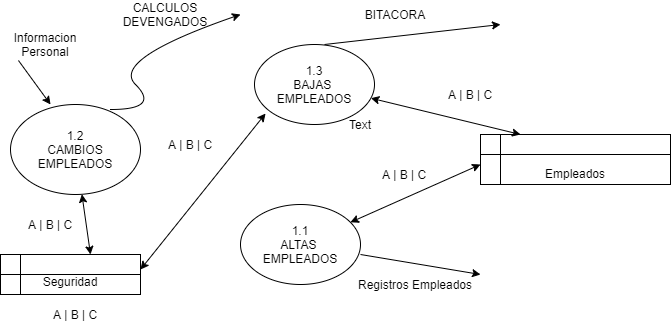

The diagram above was exported from draw.io. Its source (the exported page's mxGraphModel, read from the mxfile embedded in the PNG):
<mxGraphModel dx="868" dy="401" grid="1" gridSize="10" guides="1" tooltips="1" connect="1" arrows="1" fold="1" page="1" pageScale="1" pageWidth="827" pageHeight="1169" math="0" shadow="0">
  <root>
    <mxCell id="0" />
    <mxCell id="1" parent="0" />
    <mxCell id="8ARc5uRYbfRWPyEudp4Y-1" value="1.3&lt;br&gt;BAJAS &lt;br&gt;EMPLEADOS&lt;br&gt;" style="ellipse;whiteSpace=wrap;html=1;" vertex="1" parent="1">
      <mxGeometry x="294" y="110" width="120" height="80" as="geometry" />
    </mxCell>
    <mxCell id="8ARc5uRYbfRWPyEudp4Y-3" value="Informacion&lt;br&gt;Personal" style="text;html=1;strokeColor=none;fillColor=none;align=center;verticalAlign=middle;whiteSpace=wrap;rounded=0;" vertex="1" parent="1">
      <mxGeometry x="50" y="90" width="70" height="40" as="geometry" />
    </mxCell>
    <mxCell id="8ARc5uRYbfRWPyEudp4Y-4" value="&lt;br&gt;&lt;br&gt;Empleados" style="shape=internalStorage;whiteSpace=wrap;html=1;backgroundOutline=1;" vertex="1" parent="1">
      <mxGeometry x="520" y="200" width="190" height="50" as="geometry" />
    </mxCell>
    <mxCell id="8ARc5uRYbfRWPyEudp4Y-9" value="Registros Empleados" style="text;html=1;strokeColor=none;fillColor=none;align=center;verticalAlign=middle;whiteSpace=wrap;rounded=0;" vertex="1" parent="1">
      <mxGeometry x="390" y="340" width="130" height="20" as="geometry" />
    </mxCell>
    <mxCell id="8ARc5uRYbfRWPyEudp4Y-10" value="&lt;br&gt;Seguridad" style="shape=internalStorage;whiteSpace=wrap;html=1;backgroundOutline=1;" vertex="1" parent="1">
      <mxGeometry x="40" y="320" width="140" height="40" as="geometry" />
    </mxCell>
    <mxCell id="8ARc5uRYbfRWPyEudp4Y-12" value="A | B | C" style="text;html=1;strokeColor=none;fillColor=none;align=center;verticalAlign=middle;whiteSpace=wrap;rounded=0;" vertex="1" parent="1">
      <mxGeometry x="85" y="370" width="60" height="20" as="geometry" />
    </mxCell>
    <mxCell id="8ARc5uRYbfRWPyEudp4Y-13" value="A | B | C" style="text;html=1;strokeColor=none;fillColor=none;align=center;verticalAlign=middle;whiteSpace=wrap;rounded=0;" vertex="1" parent="1">
      <mxGeometry x="480" y="150" width="60" height="20" as="geometry" />
    </mxCell>
    <mxCell id="8ARc5uRYbfRWPyEudp4Y-17" value="1.2&lt;br&gt;CAMBIOS&lt;br&gt;EMPLEADOS" style="ellipse;whiteSpace=wrap;html=1;" vertex="1" parent="1">
      <mxGeometry x="50" y="170" width="130" height="90" as="geometry" />
    </mxCell>
    <mxCell id="8ARc5uRYbfRWPyEudp4Y-18" value="" style="endArrow=classic;html=1;entryX=0.308;entryY=0;entryDx=0;entryDy=0;entryPerimeter=0;" edge="1" parent="1" target="8ARc5uRYbfRWPyEudp4Y-17">
      <mxGeometry width="50" height="50" relative="1" as="geometry">
        <mxPoint x="57.96000000000001" y="126" as="sourcePoint" />
        <mxPoint x="179.99999999999997" y="94" as="targetPoint" />
      </mxGeometry>
    </mxCell>
    <mxCell id="8ARc5uRYbfRWPyEudp4Y-19" value="1.1&lt;br&gt;ALTAS&amp;nbsp;&lt;br&gt;EMPLEADOS" style="ellipse;whiteSpace=wrap;html=1;" vertex="1" parent="1">
      <mxGeometry x="280" y="270" width="120" height="80" as="geometry" />
    </mxCell>
    <mxCell id="8ARc5uRYbfRWPyEudp4Y-21" value="" style="endArrow=classic;html=1;" edge="1" parent="1">
      <mxGeometry width="50" height="50" relative="1" as="geometry">
        <mxPoint x="400" y="320" as="sourcePoint" />
        <mxPoint x="520" y="340" as="targetPoint" />
      </mxGeometry>
    </mxCell>
    <mxCell id="8ARc5uRYbfRWPyEudp4Y-24" value="" style="endArrow=classic;startArrow=classic;html=1;" edge="1" parent="1" target="8ARc5uRYbfRWPyEudp4Y-19">
      <mxGeometry width="50" height="50" relative="1" as="geometry">
        <mxPoint x="520" y="230" as="sourcePoint" />
        <mxPoint x="570" y="180" as="targetPoint" />
      </mxGeometry>
    </mxCell>
    <mxCell id="8ARc5uRYbfRWPyEudp4Y-26" value="" style="endArrow=classic;startArrow=classic;html=1;" edge="1" parent="1" target="8ARc5uRYbfRWPyEudp4Y-17">
      <mxGeometry width="50" height="50" relative="1" as="geometry">
        <mxPoint x="130" y="320" as="sourcePoint" />
        <mxPoint x="180" y="270" as="targetPoint" />
      </mxGeometry>
    </mxCell>
    <mxCell id="8ARc5uRYbfRWPyEudp4Y-27" value="" style="endArrow=classic;startArrow=classic;html=1;entryX=0.092;entryY=0.863;entryDx=0;entryDy=0;entryPerimeter=0;" edge="1" parent="1" target="8ARc5uRYbfRWPyEudp4Y-1">
      <mxGeometry width="50" height="50" relative="1" as="geometry">
        <mxPoint x="180" y="335" as="sourcePoint" />
        <mxPoint x="230" y="285" as="targetPoint" />
      </mxGeometry>
    </mxCell>
    <mxCell id="8ARc5uRYbfRWPyEudp4Y-29" value="" style="endArrow=classic;startArrow=classic;html=1;" edge="1" parent="1" target="8ARc5uRYbfRWPyEudp4Y-1">
      <mxGeometry width="50" height="50" relative="1" as="geometry">
        <mxPoint x="560" y="200" as="sourcePoint" />
        <mxPoint x="610" y="150" as="targetPoint" />
      </mxGeometry>
    </mxCell>
    <mxCell id="8ARc5uRYbfRWPyEudp4Y-30" value="A | B | C" style="text;html=1;strokeColor=none;fillColor=none;align=center;verticalAlign=middle;whiteSpace=wrap;rounded=0;" vertex="1" parent="1">
      <mxGeometry x="414" y="230" width="60" height="20" as="geometry" />
    </mxCell>
    <mxCell id="8ARc5uRYbfRWPyEudp4Y-31" value="A | B | C" style="text;html=1;strokeColor=none;fillColor=none;align=center;verticalAlign=middle;whiteSpace=wrap;rounded=0;" vertex="1" parent="1">
      <mxGeometry x="60" y="280" width="60" height="20" as="geometry" />
    </mxCell>
    <mxCell id="8ARc5uRYbfRWPyEudp4Y-32" value="A | B | C" style="text;html=1;strokeColor=none;fillColor=none;align=center;verticalAlign=middle;whiteSpace=wrap;rounded=0;" vertex="1" parent="1">
      <mxGeometry x="200" y="200" width="60" height="20" as="geometry" />
    </mxCell>
    <mxCell id="8ARc5uRYbfRWPyEudp4Y-33" value="" style="endArrow=classic;html=1;" edge="1" parent="1">
      <mxGeometry width="50" height="50" relative="1" as="geometry">
        <mxPoint x="364" y="110" as="sourcePoint" />
        <mxPoint x="540" y="90" as="targetPoint" />
      </mxGeometry>
    </mxCell>
    <mxCell id="8ARc5uRYbfRWPyEudp4Y-34" value="BITACORA" style="text;html=1;strokeColor=none;fillColor=none;align=center;verticalAlign=middle;whiteSpace=wrap;rounded=0;" vertex="1" parent="1">
      <mxGeometry x="410" y="70" width="50" height="20" as="geometry" />
    </mxCell>
    <mxCell id="8ARc5uRYbfRWPyEudp4Y-35" value="" style="curved=1;endArrow=classic;html=1;" edge="1" parent="1">
      <mxGeometry width="50" height="50" relative="1" as="geometry">
        <mxPoint x="150" y="175" as="sourcePoint" />
        <mxPoint x="280" y="80" as="targetPoint" />
        <Array as="points">
          <mxPoint x="200" y="175" />
          <mxPoint x="150" y="125" />
        </Array>
      </mxGeometry>
    </mxCell>
    <mxCell id="8ARc5uRYbfRWPyEudp4Y-36" value="Text" style="text;html=1;strokeColor=none;fillColor=none;align=center;verticalAlign=middle;whiteSpace=wrap;rounded=0;" vertex="1" parent="1">
      <mxGeometry x="380" y="180" width="40" height="20" as="geometry" />
    </mxCell>
    <mxCell id="8ARc5uRYbfRWPyEudp4Y-37" value="CALCULOS DEVENGADOS" style="text;html=1;strokeColor=none;fillColor=none;align=center;verticalAlign=middle;whiteSpace=wrap;rounded=0;" vertex="1" parent="1">
      <mxGeometry x="180" y="70" width="50" height="20" as="geometry" />
    </mxCell>
  </root>
</mxGraphModel>